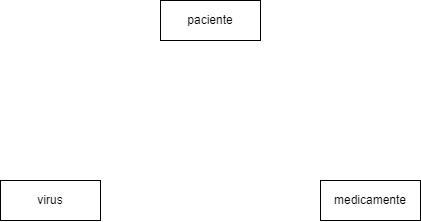

The diagram above was exported from draw.io. Its source (the exported page's mxGraphModel, read from the mxfile embedded in the PNG):
<mxGraphModel dx="1750" dy="928" grid="1" gridSize="10" guides="1" tooltips="1" connect="1" arrows="1" fold="1" page="1" pageScale="1" pageWidth="827" pageHeight="1169" math="0" shadow="0">
  <root>
    <mxCell id="0" />
    <mxCell id="1" parent="0" />
    <mxCell id="cles2QedQK9qyyQNvcHD-1" value="virus" style="whiteSpace=wrap;html=1;align=center;" vertex="1" parent="1">
      <mxGeometry x="210" y="460" width="100" height="40" as="geometry" />
    </mxCell>
    <mxCell id="cles2QedQK9qyyQNvcHD-2" value="paciente" style="whiteSpace=wrap;html=1;align=center;" vertex="1" parent="1">
      <mxGeometry x="370" y="280" width="100" height="40" as="geometry" />
    </mxCell>
    <mxCell id="cles2QedQK9qyyQNvcHD-3" value="medicamente" style="whiteSpace=wrap;html=1;align=center;" vertex="1" parent="1">
      <mxGeometry x="530" y="460" width="100" height="40" as="geometry" />
    </mxCell>
  </root>
</mxGraphModel>